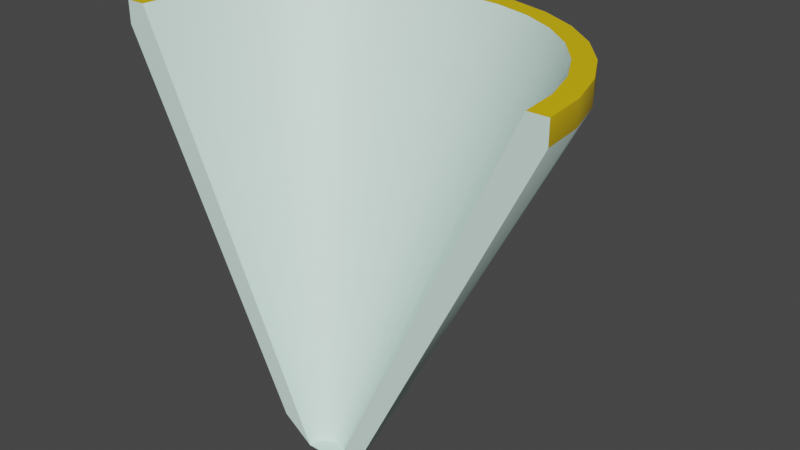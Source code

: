 # Source: Mounted_Cone_Light.blend  (saved by Blender 2.80.75; exported with 4.5.12 LTS)
import bpy
from mathutils import Matrix  # noqa: F401  (used for matrix-valued properties, if any)

bpy.ops.wm.read_factory_settings(use_empty=True)
scene = bpy.context.scene
scene.name = 'Scene'

# ---- collections
col_collection = bpy.data.collections.new('Collection'); scene.collection.children.link(col_collection)

# ---- materials (node trees are filled in below, after node groups)
mat_mounted_cone_light_base_material = bpy.data.materials.new('Mounted Cone Light Base Material')
mat_mounted_cone_light_base_material.use_transparent_shadow = False
mat_mounted_cone_light_rim_material = bpy.data.materials.new('Mounted Cone Light Rim Material')
mat_mounted_cone_light_rim_material.use_transparent_shadow = False

# ---- node groups
ng_auto_smooth = bpy.data.node_groups.new('Auto Smooth', 'GeometryNodeTree')
_s = ng_auto_smooth.interface.new_socket(name='Geometry', in_out='OUTPUT', socket_type='NodeSocketGeometry')
_s = ng_auto_smooth.interface.new_socket(name='Geometry', in_out='INPUT', socket_type='NodeSocketGeometry')
_s = ng_auto_smooth.interface.new_socket(name='Angle', in_out='INPUT', socket_type='NodeSocketFloat')
_s.subtype = 'ANGLE'
_s.min_value = 0.0
_s.max_value = 3.142
ng_auto_smooth.is_modifier = True
_N = ng_auto_smooth.nodes; _L = ng_auto_smooth.links
n0 = _N.new('NodeGroupOutput'); n0.name = 'Group Output'; n0.location = (480, -100)
n1 = _N.new('NodeGroupInput'); n1.name = 'Group Input'; n1.location = (-420, -300)
n2 = _N.new('NodeGroupInput'); n2.name = 'Group Input.001'; n2.location = (-60, -100)
n3 = _N.new('GeometryNodeSetShadeSmooth'); n3.name = 'Set Shade Smooth'; n3.location = (120, -100)
n3.domain = 'EDGE'
n4 = _N.new('GeometryNodeSetShadeSmooth'); n4.name = 'Set Shade Smooth.001'; n4.location = (300, -100)
n5 = _N.new('GeometryNodeInputMeshEdgeAngle'); n5.name = 'Edge Angle'; n5.location = (-420, -220)
n6 = _N.new('GeometryNodeInputEdgeSmooth'); n6.name = 'Is Edge Smooth'; n6.location = (-60, -160)
n7 = _N.new('GeometryNodeInputShadeSmooth'); n7.name = 'Is Face Smooth'; n7.location = (-240, -340)
n8 = _N.new('FunctionNodeBooleanMath'); n8.name = 'Boolean Math'; n8.location = (-60, -220)
n9 = _N.new('FunctionNodeCompare'); n9.name = 'Compare'; n9.location = (-240, -180)
n9.operation = 'LESS_EQUAL'
_L.new(n5.outputs[0], n9.inputs[0])
_L.new(n4.outputs[0], n0.inputs[0])
_L.new(n1.outputs[1], n9.inputs[1])
_L.new(n9.outputs[0], n8.inputs[0])
_L.new(n7.outputs[0], n8.inputs[1])
_L.new(n2.outputs[0], n3.inputs[0])
_L.new(n6.outputs[0], n3.inputs[1])
_L.new(n3.outputs[0], n4.inputs[0])
_L.new(n8.outputs[0], n3.inputs[2])
n0.is_active_output = True

# ---- material node trees
mat_mounted_cone_light_base_material.use_nodes = True; mat_mounted_cone_light_base_material.node_tree.nodes.clear()
_N = mat_mounted_cone_light_base_material.node_tree.nodes; _L = mat_mounted_cone_light_base_material.node_tree.links
n0 = _N.new('ShaderNodeOutputMaterial'); n0.name = 'Material Output'; n0.location = (300, 300)
n1 = _N.new('ShaderNodeBsdfPrincipled'); n1.name = 'Principled BSDF'; n1.location = (10, 300)
n1.distribution = 'GGX'
n1.subsurface_method = 'BURLEY'
n1.inputs[0].default_value = (0.7487, 0.9849, 0.8997, 1.0)
n1.inputs[3].default_value = 1.45
n1.inputs[27].default_value = (0.0, 0.0, 0.0, 1.0)
n1.inputs[28].default_value = 1.0
_L.new(n1.outputs[0], n0.inputs[0])
n0.is_active_output = True
mat_mounted_cone_light_rim_material.use_nodes = True; mat_mounted_cone_light_rim_material.node_tree.nodes.clear()
_N = mat_mounted_cone_light_rim_material.node_tree.nodes; _L = mat_mounted_cone_light_rim_material.node_tree.links
n0 = _N.new('ShaderNodeOutputMaterial'); n0.name = 'Material Output'; n0.location = (300, 300)
n1 = _N.new('ShaderNodeBsdfPrincipled'); n1.name = 'Principled BSDF'; n1.location = (10, 300)
n1.distribution = 'GGX'
n1.subsurface_method = 'BURLEY'
n1.inputs[0].default_value = (0.8, 0.5408, 0.0, 1.0)
n1.inputs[3].default_value = 1.45
n1.inputs[27].default_value = (0.0, 0.0, 0.0, 1.0)
n1.inputs[28].default_value = 1.0
_L.new(n1.outputs[0], n0.inputs[0])
n0.is_active_output = True

# ---- world
world_world = bpy.data.worlds.new('World'); scene.world = world_world
world_world.use_nodes = True; world_world.node_tree.nodes.clear()
_N = world_world.node_tree.nodes; _L = world_world.node_tree.links
n0 = _N.new('ShaderNodeOutputWorld'); n0.name = 'World Output'; n0.location = (300, 300)
n1 = _N.new('ShaderNodeBackground'); n1.name = 'Background'; n1.location = (10, 300)
n1.inputs[0].default_value = (0.05088, 0.05088, 0.05088, 1.0)
_L.new(n1.outputs[0], n0.inputs[0])
n0.is_active_output = True
world_world.color = (0.05088, 0.05088, 0.05088)
world_world.use_sun_shadow = False
world_world.sun_shadow_jitter_overblur = 0.0

# ---- meshes
me_cone = bpy.data.meshes.new('Cone')
me_cone.from_pydata([(0.2371, 0.259, -1.415e-08), (0.2325, 0.259, -0.04625), (0.219, 0.259, -0.09073), (0.1971, 0.259, -0.1317), (0.1676, 0.259, -0.1676), (0.1317, 0.259, -0.1971), (0.09073, 0.259, -0.219), (0.04625, 0.259, -0.2325), (-1.187e-07, 0.259, -0.2371), (-0.04625, 0.259, -0.2325), (-0.09073, 0.259, -0.219), (-0.1317, 0.259, -0.1971), (-0.1676, 0.259, -0.1676), (-0.1971, 0.259, -0.1317), (-0.219, 0.259, -0.09073), (-0.2325, 0.259, -0.04625), (-0.2371, 0.259, 2.383e-07), (0.05138, -0.1127, 5.724e-08), (0.05039, -0.1127, -0.01002), (0.04747, -0.1127, -0.01966), (0.04272, -0.1127, -0.02854), (0.03633, -0.1127, -0.03633), (0.02854, -0.1127, -0.04272), (0.01966, -0.1127, -0.04747), (0.01002, -0.1127, -0.05039), (-1.435e-08, -0.1127, -0.05138), (-0.01002, -0.1127, -0.05039), (-0.01966, -0.1127, -0.04747), (-0.02854, -0.1127, -0.04272), (-0.03633, -0.1127, -0.03633), (-0.04272, -0.1127, -0.02854), (-0.04747, -0.1127, -0.01966), (-0.05039, -0.1127, -0.01002), (-0.05138, -0.1127, 1.12e-07), (0.01949, -0.1365, 6.747e-08), (0.01911, -0.1365, -0.003802), (0.018, -0.1365, -0.007458), (0.0162, -0.1365, -0.01083), (0.01378, -0.1365, -0.01378), (0.01083, -0.1365, -0.0162), (0.007458, -0.1365, -0.018), (0.003802, -0.1365, -0.01911), (4.259e-09, -0.1365, -0.01949), (-0.003802, -0.1365, -0.01911), (-0.007458, -0.1365, -0.018), (-0.01083, -0.1365, -0.0162), (-0.01378, -0.1365, -0.01378), (-0.0162, -0.1365, -0.01083), (-0.018, -0.1365, -0.007458), (-0.01911, -0.1365, -0.003802), (-0.01949, -0.1365, 8.822e-08), (0.216, 0.2827, -1.657e-08), (0.2119, 0.2827, -0.04215), (0.1996, 0.2827, -0.08267), (0.1796, 0.2827, -0.12), (0.1528, 0.2827, -0.1528), (0.12, 0.2827, -0.1796), (0.08267, 0.2827, -0.1996), (0.04215, 0.2827, -0.2119), (-1.144e-07, 0.2827, -0.216), (-0.04215, 0.2827, -0.2119), (-0.08267, 0.2827, -0.1996), (-0.12, 0.2827, -0.1796), (-0.1528, 0.2827, -0.1528), (-0.1796, 0.2827, -0.12), (-0.1996, 0.2827, -0.08267), (-0.2119, 0.2827, -0.04215), (-0.216, 0.2827, 2.162e-07), (0.2371, 0.2827, -1.518e-08), (0.2325, 0.2827, -0.04625), (0.219, 0.2827, -0.09073), (0.1971, 0.2827, -0.1317), (0.1676, 0.2827, -0.1676), (0.1317, 0.2827, -0.1971), (0.09073, 0.2827, -0.219), (0.04625, 0.2827, -0.2325), (-1.227e-07, 0.2827, -0.2371), (-0.04625, 0.2827, -0.2325), (-0.09073, 0.2827, -0.219), (-0.1317, 0.2827, -0.1971), (-0.1676, 0.2827, -0.1676), (-0.1971, 0.2827, -0.1317), (-0.219, 0.2827, -0.09073), (-0.2325, 0.2827, -0.04625), (-0.2371, 0.2827, 2.373e-07), (0.04564, -0.0807, 5.418e-08), (0.04476, -0.0807, -0.008904), (0.04217, -0.0807, -0.01747), (0.03795, -0.0807, -0.02536), (0.03227, -0.0807, -0.03227), (0.02536, -0.0807, -0.03795), (0.01747, -0.0807, -0.04217), (0.008904, -0.0807, -0.04476), (8.474e-08, -0.0807, -0.04564), (-0.008904, -0.0807, -0.04476), (-0.01747, -0.0807, -0.04217), (-0.02536, -0.0807, -0.03795), (-0.03227, -0.0807, -0.03227), (-0.03795, -0.0807, -0.02536), (-0.04217, -0.0807, -0.01747), (-0.04476, -0.0807, -0.008904), (-0.04564, -0.0807, 1.034e-07)], [], [(4, 21, 22, 5), (20, 37, 38, 21), (5, 22, 23, 6), (12, 29, 30, 13), (6, 23, 24, 7), (13, 30, 31, 14), (0, 17, 18, 1), (7, 24, 25, 8), (1, 18, 19, 2), (14, 31, 32, 15), (8, 25, 26, 9), (2, 19, 20, 3), (15, 32, 33, 16), (9, 26, 27, 10), (3, 20, 21, 4), (10, 27, 28, 11), (11, 28, 29, 12), (26, 43, 44, 27), (19, 36, 37, 20), (32, 49, 50, 33), (25, 42, 43, 26), (18, 35, 36, 19), (31, 48, 49, 32), (17, 34, 35, 18), (24, 41, 42, 25), (30, 47, 48, 31), (23, 40, 41, 24), (29, 46, 47, 30), (22, 39, 40, 23), (28, 45, 46, 29), (21, 38, 39, 22), (27, 44, 45, 28), (61, 95, 94, 60), (6, 74, 73, 5), (13, 81, 80, 12), (7, 75, 74, 6), (14, 82, 81, 13), (1, 69, 68, 0), (8, 76, 75, 7), (2, 70, 69, 1), (15, 83, 82, 14), (9, 77, 76, 8), (3, 71, 70, 2), (16, 84, 83, 15), (10, 78, 77, 9), (4, 72, 71, 3), (11, 79, 78, 10), (5, 73, 72, 4), (12, 80, 79, 11), (51, 68, 69, 52), (52, 69, 70, 53), (53, 70, 71, 54), (54, 71, 72, 55), (55, 72, 73, 56), (56, 73, 74, 57), (57, 74, 75, 58), (58, 75, 76, 59), (59, 76, 77, 60), (60, 77, 78, 61), (61, 78, 79, 62), (62, 79, 80, 63), (63, 80, 81, 64), (64, 81, 82, 65), (65, 82, 83, 66), (66, 83, 84, 67), (62, 96, 95, 61), (63, 97, 96, 62), (64, 98, 97, 63), (65, 99, 98, 64), (52, 86, 85, 51), (66, 100, 99, 65), (53, 87, 86, 52), (67, 101, 100, 66), (54, 88, 87, 53), (55, 89, 88, 54), (56, 90, 89, 55), (57, 91, 90, 56), (58, 92, 91, 57), (59, 93, 92, 58), (60, 94, 93, 59), (50, 49, 100, 101), (49, 48, 99, 100), (48, 47, 98, 99), (47, 46, 97, 98), (46, 45, 96, 97), (45, 44, 95, 96), (44, 43, 94, 95), (43, 42, 93, 94), (42, 41, 92, 93), (41, 40, 91, 92), (40, 39, 90, 91), (39, 38, 89, 90), (38, 37, 88, 89), (37, 36, 87, 88), (36, 35, 86, 87), (35, 34, 85, 86), (16, 33, 50, 101, 67, 84), (0, 68, 51, 85, 34, 17), (49, 48, 47, 46, 45, 44, 43, 42, 41, 40, 39, 38, 37, 36, 35, 34, 50)])
me_cone.polygons.foreach_set('use_smooth', [1, 1, 1, 1, 1, 1, 1, 1, 1, 1, 1, 1, 1, 1, 1, 1, 1, 1, 1, 1, 1, 1, 1, 1, 1, 1, 1, 1, 1, 1, 1, 1, 1, 1, 1, 1, 1, 1, 1, 1, 1, 1, 1, 1, 1, 1, 1, 1, 1, 1, 1, 1, 1, 1, 1, 1, 1, 1, 1, 1, 1, 1, 1, 1, 1, 1, 1, 1, 1, 1, 1, 1, 1, 1, 1, 1, 1, 1, 1, 1, 1, 1, 1, 1, 1, 1, 1, 1, 1, 1, 1, 1, 1, 1, 1, 1, 1, 1, 0])
me_cone.polygons.foreach_set('material_index', [0, 0, 0, 0, 0, 0, 0, 0, 0, 0, 0, 0, 0, 0, 0, 0, 0, 0, 0, 0, 0, 0, 0, 0, 0, 0, 0, 0, 0, 0, 0, 0, 0, 1, 1, 1, 1, 1, 1, 1, 1, 1, 1, 1, 1, 1, 1, 1, 1, 1, 1, 1, 1, 1, 1, 1, 1, 1, 1, 1, 1, 1, 1, 1, 1, 0, 0, 0, 0, 0, 0, 0, 0, 0, 0, 0, 0, 0, 0, 0, 0, 0, 0, 0, 0, 0, 0, 0, 0, 0, 0, 0, 0, 0, 0, 0, 0, 0, 0])
_uv = me_cone.uv_layers.new(name='UVMap')
_uv.uv.foreach_set('vector', [0.9197, 0.08029, 0.9197, 0.08029, 0.8833, 0.05045, 0.8833, 0.05045, 0.9496, 0.1167, 0.9496, 0.1167, 0.9197, 0.08029, 0.9197, 0.08029, 0.8833, 0.05045, 0.8833, 0.05045, 0.8418, 0.02827, 0.8418, 0.02827, 0.5803, 0.08029, 0.5803, 0.08029, 0.5504, 0.1167, 0.5504, 0.1167, 0.8418, 0.02827, 0.8418, 0.02827, 0.7968, 0.01461, 0.7968, 0.01461, 0.5504, 0.1167, 0.5504, 0.1167, 0.5283, 0.1582, 0.5283, 0.1582, 0.99, 0.25, 0.99, 0.25, 0.9854, 0.2032, 0.9854, 0.2032, 0.7968, 0.01461, 0.7968, 0.01461, 0.75, 0.01, 0.75, 0.01, 0.9854, 0.2032, 0.9854, 0.2032, 0.9717, 0.1582, 0.9717, 0.1582, 0.5283, 0.1582, 0.5283, 0.1582, 0.5146, 0.2032, 0.5146, 0.2032, 0.75, 0.01, 0.75, 0.01, 0.7032, 0.01461, 0.7032, 0.01461, 0.9717, 0.1582, 0.9717, 0.1582, 0.9496, 0.1167, 0.9496, 0.1167, 0.5146, 0.2032, 0.5146, 0.2032, 0.51, 0.25, 0.51, 0.25, 0.7032, 0.01461, 0.7032, 0.01461, 0.6582, 0.02827, 0.6582, 0.02827, 0.9496, 0.1167, 0.9496, 0.1167, 0.9197, 0.08029, 0.9197, 0.08029, 0.6582, 0.02827, 0.6582, 0.02827, 0.6167, 0.05045, 0.6167, 0.05045, 0.6167, 0.05045, 0.6167, 0.05045, 0.5803, 0.08029, 0.5803, 0.08029, 0.7032, 0.01461, 0.7032, 0.01461, 0.6582, 0.02827, 0.6582, 0.02827, 0.9717, 0.1582, 0.9717, 0.1582, 0.9496, 0.1167, 0.9496, 0.1167, 0.5146, 0.2032, 0.5146, 0.2032, 0.51, 0.25, 0.51, 0.25, 0.75, 0.01, 0.75, 0.01, 0.7032, 0.01461, 0.7032, 0.01461, 0.9854, 0.2032, 0.9854, 0.2032, 0.9717, 0.1582, 0.9717, 0.1582, 0.5283, 0.1582, 0.5283, 0.1582, 0.5146, 0.2032, 0.5146, 0.2032, 0.99, 0.25, 0.99, 0.25, 0.9854, 0.2032, 0.9854, 0.2032, 0.7968, 0.01461, 0.7968, 0.01461, 0.75, 0.01, 0.75, 0.01, 0.5504, 0.1167, 0.5504, 0.1167, 0.5283, 0.1582, 0.5283, 0.1582, 0.8418, 0.02827, 0.8418, 0.02827, 0.7968, 0.01461, 0.7968, 0.01461, 0.5803, 0.08029, 0.5803, 0.08029, 0.5504, 0.1167, 0.5504, 0.1167, 0.8833, 0.05045, 0.8833, 0.05045, 0.8418, 0.02827, 0.8418, 0.02827, 0.6167, 0.05045, 0.6167, 0.05045, 0.5803, 0.08029, 0.5803, 0.08029, 0.9197, 0.08029, 0.9197, 0.08029, 0.8833, 0.05045, 0.8833, 0.05045, 0.6582, 0.02827, 0.6582, 0.02827, 0.6167, 0.05045, 0.6167, 0.05045, 0.6663, 0.04796, 0.6663, 0.04796, 0.7073, 0.03551, 0.7073, 0.03551, 0.8418, 0.02827, 0.8418, 0.02827, 0.8833, 0.05045, 0.8833, 0.05045, 0.5504, 0.1167, 0.5504, 0.1167, 0.5803, 0.08029, 0.5803, 0.08029, 0.7968, 0.01461, 0.7968, 0.01461, 0.8418, 0.02827, 0.8418, 0.02827, 0.5283, 0.1582, 0.5283, 0.1582, 0.5504, 0.1167, 0.5504, 0.1167, 0.9854, 0.2032, 0.9854, 0.2032, 0.99, 0.25, 0.99, 0.25, 0.75, 0.01, 0.75, 0.01, 0.7968, 0.01461, 0.7968, 0.01461, 0.9717, 0.1582, 0.9717, 0.1582, 0.9854, 0.2032, 0.9854, 0.2032, 0.5146, 0.2032, 0.5146, 0.2032, 0.5283, 0.1582, 0.5283, 0.1582, 0.7032, 0.01461, 0.7032, 0.01461, 0.75, 0.01, 0.75, 0.01, 0.9496, 0.1167, 0.9496, 0.1167, 0.9717, 0.1582, 0.9717, 0.1582, 0.51, 0.25, 0.51, 0.25, 0.5146, 0.2032, 0.5146, 0.2032, 0.6582, 0.02827, 0.6582, 0.02827, 0.7032, 0.01461, 0.7032, 0.01461, 0.9197, 0.08029, 0.9197, 0.08029, 0.9496, 0.1167, 0.9496, 0.1167, 0.6167, 0.05045, 0.6167, 0.05045, 0.6582, 0.02827, 0.6582, 0.02827, 0.8833, 0.05045, 0.8833, 0.05045, 0.9197, 0.08029, 0.9197, 0.08029, 0.5803, 0.08029, 0.5803, 0.08029, 0.6167, 0.05045, 0.6167, 0.05045, 0.9687, 0.25, 0.99, 0.25, 0.9854, 0.2032, 0.9645, 0.2073, 0.9645, 0.2073, 0.9854, 0.2032, 0.9717, 0.1582, 0.952, 0.1663, 0.952, 0.1663, 0.9717, 0.1582, 0.9496, 0.1167, 0.9318, 0.1285, 0.9318, 0.1285, 0.9496, 0.1167, 0.9197, 0.08029, 0.9046, 0.09536, 0.9046, 0.09536, 0.9197, 0.08029, 0.8833, 0.05045, 0.8715, 0.06817, 0.8715, 0.06817, 0.8833, 0.05045, 0.8418, 0.02827, 0.8337, 0.04796, 0.8337, 0.04796, 0.8418, 0.02827, 0.7968, 0.01461, 0.7927, 0.03551, 0.7927, 0.03551, 0.7968, 0.01461, 0.75, 0.01, 0.75, 0.03131, 0.75, 0.03131, 0.75, 0.01, 0.7032, 0.01461, 0.7073, 0.03551, 0.7073, 0.03551, 0.7032, 0.01461, 0.6582, 0.02827, 0.6663, 0.04796, 0.6663, 0.04796, 0.6582, 0.02827, 0.6167, 0.05045, 0.6285, 0.06817, 0.6285, 0.06817, 0.6167, 0.05045, 0.5803, 0.08029, 0.5954, 0.09536, 0.5954, 0.09536, 0.5803, 0.08029, 0.5504, 0.1167, 0.5682, 0.1285, 0.5682, 0.1285, 0.5504, 0.1167, 0.5283, 0.1582, 0.548, 0.1663, 0.548, 0.1663, 0.5283, 0.1582, 0.5146, 0.2032, 0.5355, 0.2073, 0.5355, 0.2073, 0.5146, 0.2032, 0.51, 0.25, 0.5313, 0.25, 0.6285, 0.06817, 0.6285, 0.06817, 0.6663, 0.04796, 0.6663, 0.04796, 0.5954, 0.09536, 0.5954, 0.09536, 0.6285, 0.06817, 0.6285, 0.06817, 0.5682, 0.1285, 0.5682, 0.1285, 0.5954, 0.09536, 0.5954, 0.09536, 0.548, 0.1663, 0.548, 0.1663, 0.5682, 0.1285, 0.5682, 0.1285, 0.9645, 0.2073, 0.9645, 0.2073, 0.9687, 0.25, 0.9687, 0.25, 0.5355, 0.2073, 0.5355, 0.2073, 0.548, 0.1663, 0.548, 0.1663, 0.952, 0.1663, 0.952, 0.1663, 0.9645, 0.2073, 0.9645, 0.2073, 0.5313, 0.25, 0.5313, 0.25, 0.5355, 0.2073, 0.5355, 0.2073, 0.9318, 0.1285, 0.9318, 0.1285, 0.952, 0.1663, 0.952, 0.1663, 0.9046, 0.09536, 0.9046, 0.09536, 0.9318, 0.1285, 0.9318, 0.1285, 0.8715, 0.06817, 0.8715, 0.06817, 0.9046, 0.09536, 0.9046, 0.09536, 0.8337, 0.04796, 0.8337, 0.04796, 0.8715, 0.06817, 0.8715, 0.06817, 0.7927, 0.03551, 0.7927, 0.03551, 0.8337, 0.04796, 0.8337, 0.04796, 0.75, 0.03131, 0.75, 0.03131, 0.7927, 0.03551, 0.7927, 0.03551, 0.7073, 0.03551, 0.7073, 0.03551, 0.75, 0.03131, 0.75, 0.03131, 0.5313, 0.25, 0.51, 0.25, 0.5146, 0.2032, 0.5355, 0.2073, 0.5355, 0.2073, 0.5146, 0.2032, 0.5283, 0.1582, 0.548, 0.1663, 0.548, 0.1663, 0.5283, 0.1582, 0.5504, 0.1167, 0.5682, 0.1285, 0.5682, 0.1285, 0.5504, 0.1167, 0.5803, 0.08029, 0.5954, 0.09536, 0.5954, 0.09536, 0.5803, 0.08029, 0.6167, 0.05045, 0.6285, 0.06817, 0.6285, 0.06817, 0.6167, 0.05045, 0.6582, 0.02827, 0.6663, 0.04796, 0.6663, 0.04796, 0.6582, 0.02827, 0.7032, 0.01461, 0.7073, 0.03551, 0.7073, 0.03551, 0.7032, 0.01461, 0.75, 0.01, 0.75, 0.03131, 0.75, 0.03131, 0.75, 0.01, 0.7968, 0.01461, 0.7927, 0.03551, 0.7927, 0.03551, 0.7968, 0.01461, 0.8418, 0.02827, 0.8337, 0.04796, 0.8337, 0.04796, 0.8418, 0.02827, 0.8833, 0.05045, 0.8715, 0.06817, 0.8715, 0.06817, 0.8833, 0.05045, 0.9197, 0.08029, 0.9046, 0.09536, 0.9046, 0.09536, 0.9197, 0.08029, 0.9496, 0.1167, 0.9318, 0.1285, 0.9318, 0.1285, 0.9496, 0.1167, 0.9717, 0.1582, 0.952, 0.1663, 0.952, 0.1663, 0.9717, 0.1582, 0.9854, 0.2032, 0.9645, 0.2073, 0.9645, 0.2073, 0.9854, 0.2032, 0.99, 0.25, 0.9687, 0.25, 0.51, 0.25, 0.51, 0.25, 0.5313, 0.25, 0.5313, 0.25, 0.5313, 0.25, 0.51, 0.25, 0.99, 0.25, 0.99, 0.25, 0.9687, 0.25, 0.9687, 0.25, 0.9854, 0.2032, 0.99, 0.25, 0.0, 0.0, 0.0, 0.0, 0.0, 0.0, 0.0, 0.0, 0.0, 0.0, 0.0, 0.0, 0.0, 0.0, 0.0, 0.0, 0.0, 0.0, 0.0, 0.0, 0.0, 0.0, 0.0, 0.0, 0.0, 0.0, 0.0, 0.0, 0.0, 0.0, 0.0, 0.0, 0.0, 0.0])
me_cone.materials.append(mat_mounted_cone_light_base_material)
me_cone.materials.append(mat_mounted_cone_light_rim_material)
me_cone.use_remesh_preserve_volume = False
me_cone.use_remesh_preserve_attributes = False
me_cone.use_mirror_vertex_groups = False
me_cone.update()

# ---- objects
ob_mounted_cone_light_mesh = bpy.data.objects.new('Mounted Cone Light Mesh', me_cone)

# ---- transforms, parenting, visibility, modifiers, constraints
ob_mounted_cone_light_mesh.location = (0.0, 0.0, 0.0)
ob_mounted_cone_light_mesh.rotation_euler = (1.571, 0.0, 0.0)
ob_mounted_cone_light_mesh.lineart.crease_threshold = 0.0
_m = ob_mounted_cone_light_mesh.modifiers.new('Auto Smooth', 'NODES')
_m.node_group = ng_auto_smooth
_gi = [s.identifier for s in ng_auto_smooth.interface.items_tree if s.item_type == 'SOCKET' and s.in_out == 'INPUT']
_m[_gi[1]] = 0.5236  # Angle

# ---- collection membership
col_collection.objects.link(ob_mounted_cone_light_mesh)

# ---- scene / render settings (as saved in the file)
scene.frame_start = 1; scene.frame_end = 250; scene.frame_set(1)
scene.render.engine = 'BLENDER_EEVEE_NEXT'
scene.cycles.use_denoising = False
scene.cycles.samples = 128
scene.cycles.sampling_pattern = 'TABULATED_SOBOL'
scene.cycles.use_adaptive_sampling = False
scene.cycles.use_light_tree = False
scene.view_settings.view_transform = 'Filmic'
bpy.context.view_layer.update()

# ---- added for rendering (the .blend has no active camera and no usable light): camera, sun
cam_auto = bpy.data.cameras.new('AutoCamera')
cam_auto.lens = 50.0
cam_auto.sensor_width = 36.0
cam_auto.clip_end = 1000.0
ob_auto_camera = bpy.data.objects.new('AutoCamera', cam_auto)
scene.collection.objects.link(ob_auto_camera)
ob_auto_camera.location = (0.625289, -0.631807, 0.573301)
ob_auto_camera.rotation_euler = (1.09748, -7.21219e-08, 0.694738)
scene.camera = ob_auto_camera
light_auto_sun = bpy.data.lights.new('AutoSun', 'SUN')
light_auto_sun.energy = 3.0
light_auto_sun.angle = 0.0523599
ob_auto_sun = bpy.data.objects.new('AutoSun', light_auto_sun)
scene.collection.objects.link(ob_auto_sun)
ob_auto_sun.rotation_euler = (0.872665, 0.174533, 0.523599)
bpy.context.view_layer.update()

